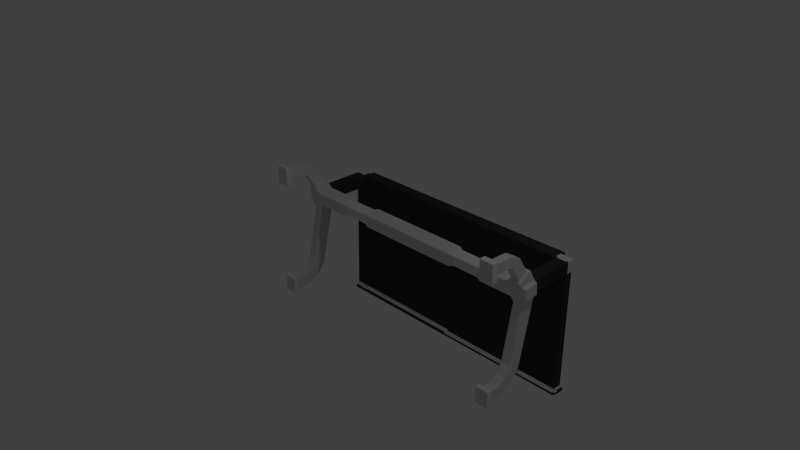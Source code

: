 # Source: desk.blend  (saved by Blender 2.69.0; exported with 4.5.12 LTS)
import bpy
from mathutils import Matrix  # noqa: F401  (used for matrix-valued properties, if any)

bpy.ops.wm.read_factory_settings(use_empty=True)
scene = bpy.context.scene
scene.name = 'Scene'

# ---- collections
col_collection_1 = bpy.data.collections.new('Collection 1'); scene.collection.children.link(col_collection_1)

# ---- materials (node trees are filled in below, after node groups)
mat_material = bpy.data.materials.new('Material')
mat_material.alpha_threshold = 0.0
mat_material.use_transparent_shadow = False
mat_material.diffuse_color = (0.7106, 0.7106, 0.7106, 1.0)
mat_material.roughness = 0.5
mat_material.line_color = (0.0, 0.0, 0.0, 1.0)
mat_material_001 = bpy.data.materials.new('Material.001')
mat_material_001.alpha_threshold = 0.0
mat_material_001.use_transparent_shadow = False
mat_material_001.diffuse_color = (0.04203, 0.04203, 0.04203, 1.0)
mat_material_001.roughness = 0.5
mat_material_001.line_color = (0.0, 0.0, 0.0, 1.0)
mat_material_002 = bpy.data.materials.new('Material.002')
mat_material_002.alpha_threshold = 0.0
mat_material_002.use_transparent_shadow = False
mat_material_002.roughness = 0.5
mat_material_002.line_color = (0.0, 0.0, 0.0, 1.0)
mat_material_003 = bpy.data.materials.new('Material.003')
mat_material_003.alpha_threshold = 0.0
mat_material_003.use_transparent_shadow = False
mat_material_003.roughness = 0.5
mat_material_003.line_color = (0.0, 0.0, 0.0, 1.0)

# ---- material node trees

# ---- world
world_world = bpy.data.worlds.new('World'); scene.world = world_world
world_world.color = (0.05088, 0.05088, 0.05088)
world_world.use_sun_shadow = False
world_world.sun_shadow_jitter_overblur = 0.0
world_world.cycles.sampling_method = 'MANUAL'
world_world.cycles.sample_map_resolution = 256

# ---- cameras
cam_camera = bpy.data.cameras.new('Camera')
cam_camera.clip_end = 100.0
cam_camera.lens = 35.0
cam_camera.sensor_width = 32.0
cam_camera.sensor_height = 18.0
cam_camera.ortho_scale = 7.314
cam_camera.dof.focus_distance = 0.0
cam_camera.dof.aperture_fstop = 128.0

# ---- lights
light_lamp = bpy.data.lights.new('Lamp', 'POINT')
light_lamp.transmission_factor = 0.0
light_lamp.cutoff_distance = 30.0
light_lamp.energy = 100.0
light_lamp.shadow_buffer_clip_start = 1.001
light_lamp.shadow_soft_size = 0.1
light_lamp.shadow_maximum_resolution = 0.006
light_lamp.use_absolute_resolution = True
light_lamp.cycles.use_multiple_importance_sampling = False

# ---- meshes
me_cube_001 = bpy.data.meshes.new('Cube.001')
me_cube_001.from_pydata([(1.986, 0.7929, 0.1152), (1.811, 0.7929, 0.1152), (1.986, 0.7931, -0.07914), (1.811, 0.7931, -0.07914), (1.986, 1.434, 0.1157), (1.811, 1.434, 0.1157), (1.986, 1.434, -0.07862), (1.811, 1.434, -0.07862), (1.986, 1.558, 0.1154), (1.811, 1.558, 0.1154), (1.986, 1.541, -0.07817), (1.811, 1.541, -0.07817), (0.0, 1.434, 0.1157), (0.0, 1.434, -0.07862), (0.0, 1.55, 0.1158), (0.0, 1.55, -0.07853), (2.013, 1.388, -1.817), (1.811, 1.388, -1.817), (2.013, 1.53, -1.819), (1.811, 1.53, -1.819), (0.0, 1.388, -1.817), (0.0, 1.53, -1.819), (2.013, 1.388, -1.877), (1.811, 1.388, -1.877), (2.013, 1.53, -1.879), (1.811, 1.53, -1.879), (0.0, 1.388, -1.877), (0.0, 1.53, -1.879), (1.986, 1.338, -1.817), (1.811, 1.338, -1.817), (0.0, 1.338, -1.817), (1.986, 1.338, -1.877), (1.811, 1.338, -1.877), (0.0, 1.338, -1.877), (0.0, 1.504, -1.79), (1.811, 1.503, -1.79), (1.986, 1.388, -1.79), (1.811, 1.388, -1.79), (1.986, 1.503, -1.79), (0.0, 1.388, -1.79), (1.811, 1.628, 0.1124), (1.811, 1.611, -0.08116), (0.0, 1.62, 0.1128), (0.0, 1.62, -0.08152)], [], [(3, 1, 5, 7), (36, 37, 17, 16), (1, 0, 4, 5), (2, 3, 7, 6), (0, 2, 6, 4), (9, 8, 10, 11), (5, 4, 8, 9), (4, 6, 10, 8), (26, 23, 32, 33), (18, 16, 22, 24), (35, 38, 18, 19), (38, 36, 16, 18), (22, 23, 25, 24), (19, 18, 24, 25), (15, 11, 35, 34), (14, 9, 40, 42), (28, 29, 32, 31), (16, 17, 29, 28), (23, 22, 31, 32), (22, 16, 28, 31), (6, 7, 37, 36), (30, 29, 17, 20), (11, 10, 38, 35), (21, 19, 25, 27), (10, 6, 36, 38), (20, 17, 37, 39), (13, 7, 5, 12), (39, 37, 7, 13), (12, 5, 9, 14), (27, 25, 23, 26), (33, 32, 29, 30), (34, 35, 19, 21), (42, 40, 41, 43), (9, 11, 41, 40), (11, 15, 43, 41)])
me_cube_001.polygons.foreach_set('material_index', [1, 0, 1, 1, 1, 0, 0, 0, 1, 1, 0, 0, 1, 1, 0, 1, 1, 0, 1, 1, 1, 0, 0, 1, 1, 0, 1, 1, 1, 1, 1, 0, 1, 1, 1])
me_cube_001.materials.append(mat_material)
me_cube_001.materials.append(mat_material_001)
me_cube_001.use_remesh_preserve_volume = False
me_cube_001.use_remesh_preserve_attributes = False
me_cube_001.use_mirror_vertex_groups = False
me_cube_001.update()
me_cube = bpy.data.meshes.new('Cube')
me_cube.from_pydata([(2.0, -0.002162, -1.358), (2.0, -0.002162, 0.6417), (1.798, -0.002162, 0.6417), (1.798, -0.002162, -1.358), (2.0, 0.07574, -1.358), (2.0, 0.08625, 0.6417), (1.798, 0.08625, 0.6417), (1.798, 0.07574, -1.358), (2.0, -0.002162, 0.3666), (1.798, -0.002162, 0.3666), (2.0, 0.08625, 0.3666), (1.798, 0.08625, 0.3666), (1.798, -0.002162, -1.116), (1.798, 0.07574, -1.116), (2.0, -0.002162, -1.116), (2.0, 0.07574, -1.116), (1.959, 0.124, 0.5857), (1.839, 0.124, 0.5857), (1.959, 0.124, 0.4226), (1.839, 0.124, 0.4226), (1.959, 0.3621, 0.5835), (1.839, 0.3621, 0.5835), (1.959, 0.3241, 0.4249), (1.839, 0.3241, 0.4249), (1.959, 0.4157, 0.5683), (1.839, 0.4157, 0.5683), (1.959, 0.3413, 0.4231), (1.839, 0.3413, 0.4231), (1.959, 0.532, 0.4954), (1.839, 0.532, 0.4954), (1.959, 0.393, 0.41), (1.839, 0.393, 0.41), (1.959, 0.666, 0.2773), (1.839, 0.666, 0.2773), (1.959, 0.527, 0.1919), (1.839, 0.527, 0.1919), (1.986, 0.7071, 0.2813), (1.811, 0.7071, 0.2813), (1.986, 0.5049, 0.157), (1.811, 0.5049, 0.157), (1.986, 0.7937, 0.1157), (1.811, 0.7937, 0.1157), (1.986, 0.5571, 0.09683), (1.811, 0.5571, 0.09683), (1.986, 0.8091, -0.07805), (1.811, 0.8091, -0.07805), (1.986, 0.5725, -0.09688), (1.811, 0.5725, -0.09688), (1.972, 0.7961, -0.2162), (1.826, 0.7961, -0.2162), (1.972, 0.6025, -0.1719), (1.826, 0.6025, -0.1719), (1.972, 0.5946, -1.064), (1.826, 0.5946, -1.064), (1.972, 0.4321, -0.9494), (1.826, 0.4321, -0.9494), (1.972, 0.5004, -1.198), (1.826, 0.5004, -1.198), (1.972, 0.3379, -1.084), (1.826, 0.3379, -1.084), (1.972, 0.07574, -1.325), (1.826, 0.07574, -1.325), (1.826, 0.07574, -1.149), (1.972, 0.07574, -1.149), (1.972, 0.2892, -1.32), (1.826, 0.2892, -1.32), (1.826, 0.2306, -1.154), (1.972, 0.2306, -1.154), (0.0, 0.7937, 0.1157), (0.0, 0.5571, 0.09683), (0.0, 0.8091, -0.07805), (0.0, 0.5725, -0.09688), (2.036, 0.7817, 0.1041), (2.036, 0.5708, 0.08731), (2.036, 0.7954, -0.06853), (2.036, 0.5846, -0.08531), (1.31, 0.7937, 0.1157), (1.31, 0.8091, -0.07805), (1.31, 0.5571, 0.09683), (1.31, 0.5725, -0.09688), (0.7802, 0.8091, -0.07805), (0.7802, 0.7937, 0.1157), (0.7802, 0.5571, 0.09683), (0.7802, 0.5725, -0.09688), (1.256, 0.7712, 0.09409), (1.256, 0.7835, -0.06031), (1.256, 0.5827, 0.07908), (1.256, 0.595, -0.07532), (0.8339, 0.7835, -0.06031), (0.8339, 0.7712, 0.09409), (0.8339, 0.5827, 0.07908), (0.8339, 0.595, -0.07532)], [], [(8, 1, 2, 9), (5, 10, 18, 16), (8, 10, 5, 1), (1, 5, 6, 2), (12, 13, 7, 3), (4, 0, 3, 7), (10, 11, 19, 18), (16, 18, 22, 20), (12, 14, 15, 13), (2, 6, 11, 9), (8, 9, 11, 10), (0, 14, 12, 3), (15, 4, 60, 63), (0, 4, 15, 14), (11, 6, 17, 19), (6, 5, 16, 17), (21, 20, 24, 25), (17, 16, 20, 21), (19, 17, 21, 23), (18, 19, 23, 22), (24, 26, 30, 28), (23, 21, 25, 27), (22, 23, 27, 26), (20, 22, 26, 24), (31, 29, 33, 35), (25, 24, 28, 29), (27, 25, 29, 31), (26, 27, 31, 30), (32, 34, 38, 36), (30, 31, 35, 34), (28, 30, 34, 32), (29, 28, 32, 33), (38, 39, 43, 42), (33, 32, 36, 37), (35, 33, 37, 39), (34, 35, 39, 38), (36, 38, 42, 40), (37, 36, 40, 41), (39, 37, 41, 43), (44, 46, 50, 48), (81, 80, 70, 68), (42, 43, 47, 46), (46, 44, 74, 75), (51, 49, 53, 55), (45, 44, 48, 49), (47, 45, 49, 51), (46, 47, 51, 50), (52, 54, 58, 56), (50, 51, 55, 54), (48, 50, 54, 52), (49, 48, 52, 53), (63, 60, 64, 67), (53, 52, 56, 57), (55, 53, 57, 59), (54, 55, 59, 58), (4, 7, 61, 60), (13, 15, 63, 62), (7, 13, 62, 61), (61, 62, 66, 65), (60, 61, 65, 64), (62, 63, 67, 66), (56, 58, 67, 64), (58, 59, 66, 67), (57, 65, 66, 59), (57, 56, 64, 65), (82, 81, 68, 69), (83, 82, 69, 71), (80, 83, 71, 70), (72, 73, 75, 74), (42, 46, 75, 73), (44, 40, 72, 74), (40, 42, 73, 72), (41, 45, 77, 76), (43, 41, 76, 78), (47, 43, 78, 79), (45, 47, 79, 77), (82, 83, 91, 90), (78, 76, 84, 86), (83, 80, 88, 91), (79, 78, 86, 87), (84, 85, 88, 89), (86, 84, 89, 90), (87, 86, 90, 91), (85, 87, 91, 88), (76, 77, 85, 84), (81, 82, 90, 89), (80, 81, 89, 88), (77, 79, 87, 85)])
me_cube.polygons.foreach_set('material_index', [0, 1, 1, 1, 1, 1, 1, 0, 1, 1, 1, 0, 1, 1, 1, 1, 0, 0, 0, 0, 0, 0, 0, 0, 0, 0, 0, 0, 0, 0, 0, 0, 0, 0, 0, 0, 0, 0, 0, 0, 0, 0, 0, 0, 0, 0, 0, 0, 0, 0, 0, 0, 0, 0, 0, 1, 1, 1, 0, 0, 0, 0, 0, 0, 0, 0, 0, 0, 0, 0, 0, 0, 0, 0, 0, 0, 0, 0, 0, 0, 2, 2, 2, 2, 0, 0, 0, 0])
me_cube.materials.append(mat_material)
me_cube.materials.append(mat_material_002)
me_cube.materials.append(mat_material_003)
me_cube.use_remesh_preserve_volume = False
me_cube.use_remesh_preserve_attributes = False
me_cube.use_mirror_vertex_groups = False
me_cube.update()

# ---- objects
ob_table = bpy.data.objects.new('table', me_cube_001)
ob_tablelegs = bpy.data.objects.new('tableLegs', me_cube)
ob_lamp = bpy.data.objects.new('Lamp', light_lamp)
ob_camera = bpy.data.objects.new('Camera', cam_camera)

# ---- transforms, parenting, visibility, modifiers, constraints
ob_table.location = (0.0, 0.0, 0.0)
ob_table.lock_rotations_4d = False
ob_table.empty_display_type = 'ARROWS'
ob_table.lineart.crease_threshold = 0.0
_m = ob_table.modifiers.new('Mirror', 'MIRROR')
_m.use_clip = True
_m = ob_table.modifiers.new('Bevel', 'BEVEL')
_m.width = 0.2
_m.width_pct = 0.2
_m.limit_method = 'NONE'
_m.spread = 0.0
ob_tablelegs.location = (0.0, 0.0, 0.0)
ob_tablelegs.lock_rotations_4d = False
ob_tablelegs.empty_display_type = 'ARROWS'
ob_tablelegs.lineart.crease_threshold = 0.0
_m = ob_tablelegs.modifiers.new('Mirror', 'MIRROR')
_m.use_clip = True
_m = ob_tablelegs.modifiers.new('Bevel', 'BEVEL')
_m.width = 0.2
_m.width_pct = 0.2
_m.limit_method = 'NONE'
_m.spread = 0.0
ob_lamp.location = (4.076, 1.005, 5.904)
ob_lamp.rotation_euler = (0.6503, 0.05522, 1.866)
ob_lamp.lock_rotations_4d = False
ob_lamp.empty_display_type = 'ARROWS'
ob_lamp.color = (0.0, 0.0, 0.0, 0.0)
ob_lamp.lineart.crease_threshold = 0.0
ob_camera.location = (7.481, -6.508, 5.344)
ob_camera.rotation_euler = (1.109, 0.01082, 0.8149)
ob_camera.lock_rotations_4d = False
ob_camera.empty_display_type = 'ARROWS'
ob_camera.color = (0.0, 0.0, 0.0, 0.0)
ob_camera.display_type = 'WIRE'
ob_camera.lineart.crease_threshold = 0.0

# ---- collection membership
col_collection_1.objects.link(ob_table)
col_collection_1.objects.link(ob_tablelegs)
col_collection_1.objects.link(ob_lamp)
col_collection_1.objects.link(ob_camera)

# ---- scene / render settings (as saved in the file)
scene.camera = ob_camera
scene.frame_start = 1; scene.frame_end = 250; scene.frame_set(1)
scene.render.engine = 'BLENDER_EEVEE_NEXT'
scene.render.image_settings.compression = 90
scene.render.resolution_percentage = 50
scene.render.dither_intensity = 0.0
scene.cycles.use_denoising = False
scene.cycles.samples = 10
scene.cycles.sampling_pattern = 'TABULATED_SOBOL'
scene.cycles.light_sampling_threshold = 0.0
scene.cycles.use_adaptive_sampling = False
scene.cycles.use_light_tree = False
scene.cycles.blur_glossy = 0.0
scene.cycles.volume_bounces = 1
scene.cycles.pixel_filter_type = 'GAUSSIAN'
scene.cycles.sample_clamp_indirect = 0.0
scene.view_settings.view_transform = 'Standard'
bpy.context.view_layer.update()
